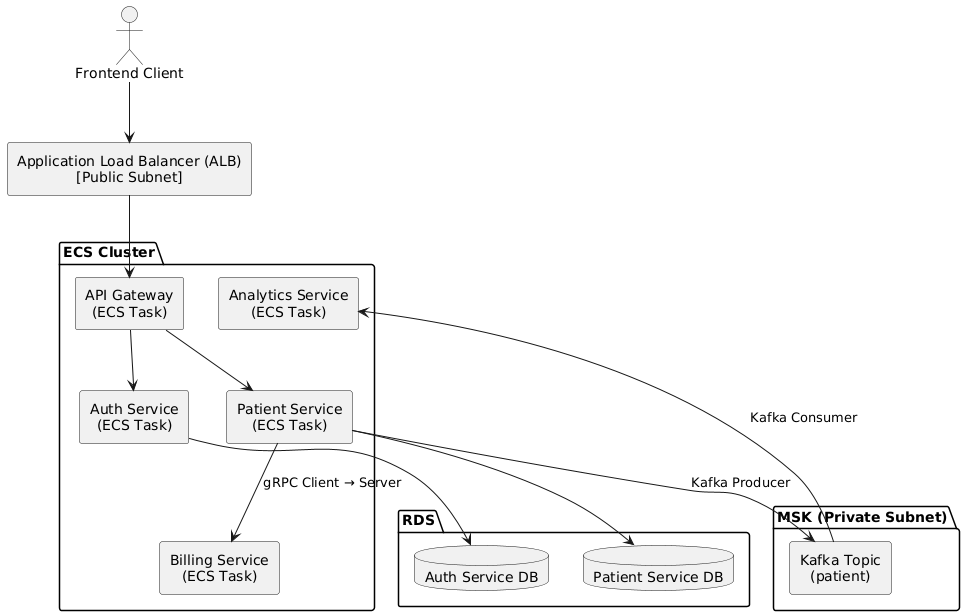

The diagram above was rendered by PlantUML. Its source (embedded in the PNG):
@startuml
skinparam componentStyle rectangle
skinparam shadowing false
skinparam defaultTextAlignment center

actor "Frontend Client" as Client

rectangle "Application Load Balancer (ALB)\n[Public Subnet]" as ALB

package "ECS Cluster" {
  component "Auth Service\n(ECS Task)" as Auth
  component "Billing Service\n(ECS Task)" as Billing
  component "Patient Service\n(ECS Task)" as Patient
  component "Analytics Service\n(ECS Task)" as Analytics
  component "API Gateway\n(ECS Task)" as Gateway
}

package "RDS" {
  database "Auth Service DB" as AuthDB
  database "Patient Service DB" as PatientDB
}

package "MSK (Private Subnet)" {
  component "Kafka Topic\n(patient)" as KafkaTopic
}

' Connections
Client --> ALB
ALB --> Gateway
Gateway --> Auth
Gateway --> Patient

Patient --> Billing : gRPC Client → Server
Patient --> KafkaTopic : Kafka Producer
KafkaTopic --> Analytics : Kafka Consumer

Auth --> AuthDB
Patient --> PatientDB
@enduml